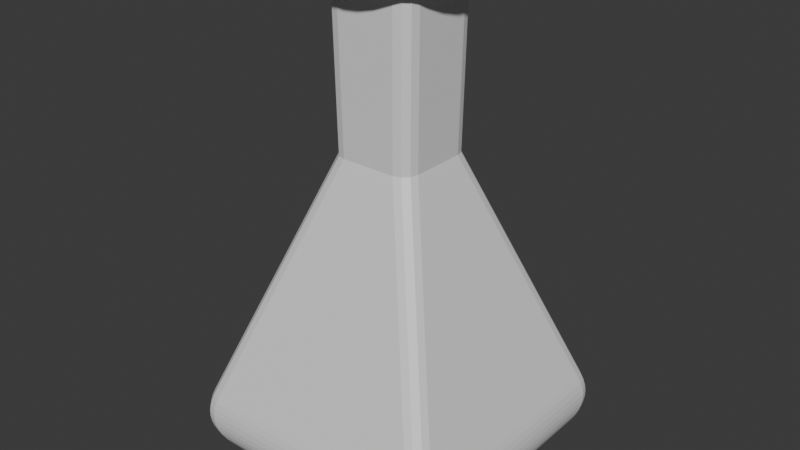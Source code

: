 # Source: SuperFlask.blend  (saved by Blender 5.0.119; exported with 4.5.12 LTS)
import bpy
from mathutils import Matrix  # noqa: F401  (used for matrix-valued properties, if any)

bpy.ops.wm.read_factory_settings(use_empty=True)
scene = bpy.context.scene
scene.name = 'Scene'

# ---- collections
col_collection = bpy.data.collections.new('Collection'); scene.collection.children.link(col_collection)

# ---- materials (node trees are filled in below, after node groups)
mat_material = bpy.data.materials.new('Material')
mat_material.alpha_threshold = 0.0
mat_material.use_backface_culling_lightprobe_volume = False
mat_material.roughness = 0.5
mat_material.line_color = (0.0, 0.0, 0.0, 1.0)
mat_contents = bpy.data.materials.new('Contents')

# ---- material node trees
mat_material.use_nodes = True; mat_material.node_tree.nodes.clear()
_N = mat_material.node_tree.nodes; _L = mat_material.node_tree.links
n0 = _N.new('ShaderNodeOutputMaterial'); n0.name = 'Material Output'; n0.location = (200, 100)
n1 = _N.new('ShaderNodeBsdfPrincipled'); n1.name = 'Principled BSDF'; n1.location = (-200, 100)
_L.new(n1.outputs[0], n0.inputs[0])
n0.is_active_output = True
mat_contents.use_nodes = True; mat_contents.node_tree.nodes.clear()
_N = mat_contents.node_tree.nodes; _L = mat_contents.node_tree.links
n0 = _N.new('ShaderNodeBsdfPrincipled'); n0.name = 'Principled BSDF'; n0.location = (-200, 100)
n1 = _N.new('ShaderNodeOutputMaterial'); n1.name = 'Material Output'; n1.location = (200, 100)
_L.new(n0.outputs[0], n1.inputs[0])
n1.is_active_output = True

# ---- world
world_world = bpy.data.worlds.new('World'); scene.world = world_world
world_world.use_nodes = True; world_world.node_tree.nodes.clear()
_N = world_world.node_tree.nodes; _L = world_world.node_tree.links
n0 = _N.new('ShaderNodeOutputWorld'); n0.name = 'World Output'; n0.location = (200, 100)
n1 = _N.new('ShaderNodeBackground'); n1.name = 'Background'; n1.location = (-200, 100)
n1.inputs[0].default_value = (0.05088, 0.05088, 0.05088, 1.0)
_L.new(n1.outputs[0], n0.inputs[0])
n0.is_active_output = True
world_world.color = (0.05088, 0.05088, 0.05088)
world_world.sun_shadow_jitter_overblur = 0.0

# ---- meshes
me_cube = bpy.data.meshes.new('Cube')
me_cube.from_pydata([(2.136e-08, 0.4659, 2.03), (2.136e-08, 0.4659, 2.089), (0.09089, 0.4569, 2.03), (0.09089, 0.4569, 2.089), (0.1783, 0.4304, 2.03), (0.1783, 0.4304, 2.089), (0.2588, 0.3874, 2.03), (0.2588, 0.3874, 2.089), (0.3294, 0.3294, 2.03), (0.3294, 0.3294, 2.089), (0.3874, 0.2588, 2.03), (0.3874, 0.2588, 2.089), (0.4304, 0.1783, 2.03), (0.4304, 0.1783, 2.089), (0.4569, 0.09089, 2.03), (0.4569, 0.09089, 2.089), (0.4659, 2.531e-09, 2.03), (0.4659, 2.531e-09, 2.089), (0.4569, -0.09089, 2.03), (0.4569, -0.09089, 2.089), (0.4304, -0.1783, 2.03), (0.4304, -0.1783, 2.089), (0.3874, -0.2588, 2.03), (0.3874, -0.2588, 2.089), (0.3294, -0.3294, 2.03), (0.3294, -0.3294, 2.089), (0.2588, -0.3874, 2.03), (0.2588, -0.3874, 2.089), (0.1783, -0.4304, 2.03), (0.1783, -0.4304, 2.089), (0.09089, -0.4569, 2.03), (0.09089, -0.4569, 2.089), (2.136e-08, -0.4659, 2.03), (2.136e-08, -0.4659, 2.089), (-0.09089, -0.4569, 2.03), (-0.09089, -0.4569, 2.089), (-0.1783, -0.4304, 2.03), (-0.1783, -0.4304, 2.089), (-0.2588, -0.3874, 2.03), (-0.2588, -0.3874, 2.089), (-0.3294, -0.3294, 2.03), (-0.3294, -0.3294, 2.089), (-0.3874, -0.2588, 2.03), (-0.3874, -0.2588, 2.089), (-0.4304, -0.1783, 2.03), (-0.4304, -0.1783, 2.089), (-0.4569, -0.09089, 2.03), (-0.4569, -0.09089, 2.089), (-0.4659, 2.531e-09, 2.03), (-0.4659, 2.531e-09, 2.089), (-0.4569, 0.09089, 2.03), (-0.4569, 0.09089, 2.089), (-0.4304, 0.1783, 2.03), (-0.4304, 0.1783, 2.089), (-0.3874, 0.2588, 2.03), (-0.3874, 0.2588, 2.089), (-0.3294, 0.3294, 2.03), (-0.3294, 0.3294, 2.089), (-0.2588, 0.3874, 2.03), (-0.2588, 0.3874, 2.089), (-0.1783, 0.4304, 2.03), (-0.1783, 0.4304, 2.089), (-0.09089, 0.4569, 2.03), (-0.09089, 0.4569, 2.089), (0.3056, 0.1019, 0.9053), (0.1019, 0.3056, 0.9053), (0.258, 0.2225, 1.0), (0.2225, 0.258, 1.0), (0.1019, -0.3056, 0.9053), (0.3056, -0.1019, 0.9053), (0.2225, -0.258, 1.0), (0.258, -0.2225, 1.0), (-0.1019, 0.3056, 0.9053), (-0.3056, 0.1019, 0.9053), (-0.2225, 0.258, 1.0), (-0.258, 0.2225, 1.0), (-0.3056, -0.1019, 0.9053), (-0.1019, -0.3056, 0.9053), (-0.258, -0.2225, 1.0), (-0.2225, -0.258, 1.0), (0.1884, -0.2853, 2.025), (0.2853, -0.1884, 2.025), (0.2368, -0.2723, 2.025), (0.2723, -0.2368, 2.025), (-0.2853, -0.1884, 2.025), (-0.1884, -0.2853, 2.025), (-0.2723, -0.2368, 2.025), (-0.2368, -0.2723, 2.025), (0.2853, 0.1884, 2.025), (0.1884, 0.2853, 2.025), (0.2723, 0.2368, 2.025), (0.2368, 0.2723, 2.025), (-0.1884, 0.2853, 2.025), (-0.2853, 0.1884, 2.025), (-0.2368, 0.2723, 2.025), (-0.2723, 0.2368, 2.025), (0.3874, 0.5122, -1.0), (0.5122, 0.3874, -1.0), (0.4498, 0.4955, -1.0), (0.4955, 0.4498, -1.0), (0.5946, 0.7984, -0.4469), (0.7984, 0.5946, -0.4469), (0.7843, 0.8199, -0.5417), (0.8199, 0.7843, -0.5417), (0.432, 0.5565, -0.998), (0.5565, 0.432, -0.998), (0.4942, 0.5398, -0.998), (0.5398, 0.4942, -0.998), (0.4753, 0.599, -0.9922), (0.599, 0.4753, -0.9922), (0.5372, 0.5824, -0.9922), (0.5824, 0.5372, -0.9922), (0.5171, 0.6393, -0.9825), (0.6393, 0.5171, -0.9825), (0.5782, 0.6229, -0.9825), (0.6229, 0.5782, -0.9825), (0.5569, 0.6771, -0.9691), (0.6771, 0.5569, -0.9691), (0.617, 0.661, -0.9691), (0.661, 0.617, -0.9691), (0.5944, 0.7121, -0.952), (0.7121, 0.5944, -0.952), (0.6532, 0.6963, -0.952), (0.6963, 0.6532, -0.952), (0.629, 0.744, -0.9314), (0.744, 0.629, -0.9314), (0.6865, 0.7286, -0.9314), (0.7286, 0.6865, -0.9314), (0.6604, 0.7724, -0.9074), (0.7724, 0.6604, -0.9074), (0.7164, 0.7574, -0.9074), (0.7574, 0.7164, -0.9074), (0.6882, 0.7972, -0.8804), (0.7972, 0.6882, -0.8804), (0.7427, 0.7826, -0.8804), (0.7826, 0.7427, -0.8804), (0.712, 0.8182, -0.8504), (0.8182, 0.712, -0.8504), (0.7651, 0.8039, -0.8504), (0.8039, 0.7651, -0.8504), (0.7314, 0.8351, -0.8179), (0.8351, 0.7314, -0.8179), (0.7832, 0.8212, -0.8179), (0.8212, 0.7832, -0.8179), (0.7462, 0.8478, -0.783), (0.8478, 0.7462, -0.783), (0.797, 0.8342, -0.783), (0.8342, 0.797, -0.783), (0.7563, 0.8563, -0.746), (0.8563, 0.7563, -0.746), (0.8063, 0.8429, -0.746), (0.8429, 0.8063, -0.746), (0.7615, 0.8603, -0.7072), (0.8603, 0.7615, -0.7072), (0.8109, 0.8471, -0.7072), (0.8471, 0.8109, -0.7072), (0.762, 0.86, -0.6671), (0.86, 0.762, -0.6671), (0.811, 0.8469, -0.6671), (0.8469, 0.811, -0.6671), (0.7577, 0.8553, -0.6259), (0.8553, 0.7577, -0.6259), (0.8065, 0.8423, -0.6259), (0.8423, 0.8065, -0.6259), (0.7488, 0.8463, -0.584), (0.8463, 0.7488, -0.584), (0.7976, 0.8332, -0.584), (0.8332, 0.7976, -0.584), (0.5122, -0.3874, -1.0), (0.3874, -0.5122, -1.0), (0.4955, -0.4498, -1.0), (0.4498, -0.4955, -1.0), (0.7984, -0.5946, -0.4469), (0.5946, -0.7984, -0.4469), (0.8199, -0.7843, -0.5417), (0.7843, -0.8199, -0.5417), (0.5565, -0.432, -0.998), (0.432, -0.5565, -0.998), (0.5398, -0.4942, -0.998), (0.4942, -0.5398, -0.998), (0.599, -0.4753, -0.9922), (0.4753, -0.599, -0.9922), (0.5824, -0.5372, -0.9922), (0.5372, -0.5824, -0.9922), (0.6393, -0.5171, -0.9825), (0.5171, -0.6393, -0.9825), (0.6229, -0.5782, -0.9825), (0.5782, -0.6229, -0.9825), (0.6771, -0.5569, -0.9691), (0.5569, -0.6771, -0.9691), (0.661, -0.617, -0.9691), (0.617, -0.661, -0.9691), (0.7121, -0.5944, -0.952), (0.5944, -0.7121, -0.952), (0.6963, -0.6532, -0.952), (0.6532, -0.6963, -0.952), (0.744, -0.629, -0.9314), (0.629, -0.744, -0.9314), (0.7286, -0.6865, -0.9314), (0.6865, -0.7286, -0.9314), (0.7724, -0.6604, -0.9074), (0.6604, -0.7724, -0.9074), (0.7574, -0.7164, -0.9074), (0.7164, -0.7574, -0.9074), (0.7972, -0.6882, -0.8804), (0.6882, -0.7972, -0.8804), (0.7826, -0.7427, -0.8804), (0.7427, -0.7826, -0.8804), (0.8182, -0.712, -0.8504), (0.712, -0.8182, -0.8504), (0.8039, -0.7651, -0.8504), (0.7651, -0.8039, -0.8504), (0.8351, -0.7314, -0.8179), (0.7314, -0.8351, -0.8179), (0.8212, -0.7832, -0.8179), (0.7832, -0.8212, -0.8179), (0.8478, -0.7462, -0.783), (0.7462, -0.8478, -0.783), (0.8342, -0.797, -0.783), (0.797, -0.8342, -0.783), (0.8563, -0.7563, -0.746), (0.7563, -0.8563, -0.746), (0.8429, -0.8063, -0.746), (0.8063, -0.8429, -0.746), (0.8603, -0.7615, -0.7072), (0.7615, -0.8603, -0.7072), (0.8471, -0.8109, -0.7072), (0.8109, -0.8471, -0.7072), (0.86, -0.762, -0.6671), (0.762, -0.86, -0.6671), (0.8469, -0.811, -0.6671), (0.811, -0.8469, -0.6671), (0.8553, -0.7577, -0.6259), (0.7577, -0.8553, -0.6259), (0.8423, -0.8065, -0.6259), (0.8065, -0.8423, -0.6259), (0.8463, -0.7488, -0.584), (0.7488, -0.8463, -0.584), (0.8332, -0.7976, -0.584), (0.7976, -0.8332, -0.584), (-0.7984, 0.5946, -0.4469), (-0.5946, 0.7984, -0.4469), (-0.8199, 0.7843, -0.5417), (-0.7843, 0.8199, -0.5417), (-0.5122, 0.3874, -1.0), (-0.3874, 0.5122, -1.0), (-0.4955, 0.4498, -1.0), (-0.4498, 0.4955, -1.0), (-0.8463, 0.7488, -0.584), (-0.7488, 0.8463, -0.584), (-0.8332, 0.7976, -0.584), (-0.7976, 0.8332, -0.584), (-0.8553, 0.7577, -0.6259), (-0.7577, 0.8553, -0.6259), (-0.8423, 0.8065, -0.6259), (-0.8065, 0.8423, -0.6259), (-0.86, 0.762, -0.6671), (-0.762, 0.86, -0.6671), (-0.8469, 0.811, -0.6671), (-0.811, 0.8469, -0.6671), (-0.8603, 0.7615, -0.7072), (-0.7615, 0.8603, -0.7072), (-0.8471, 0.8109, -0.7072), (-0.8109, 0.8471, -0.7072), (-0.8563, 0.7563, -0.746), (-0.7563, 0.8563, -0.746), (-0.8429, 0.8063, -0.746), (-0.8063, 0.8429, -0.746), (-0.8478, 0.7462, -0.783), (-0.7462, 0.8478, -0.783), (-0.8342, 0.797, -0.783), (-0.797, 0.8342, -0.783), (-0.8351, 0.7314, -0.8179), (-0.7314, 0.8351, -0.8179), (-0.8212, 0.7832, -0.8179), (-0.7832, 0.8212, -0.8179), (-0.8182, 0.712, -0.8504), (-0.712, 0.8182, -0.8504), (-0.8039, 0.7651, -0.8504), (-0.7651, 0.8039, -0.8504), (-0.7972, 0.6882, -0.8804), (-0.6882, 0.7972, -0.8804), (-0.7826, 0.7427, -0.8804), (-0.7427, 0.7826, -0.8804), (-0.7724, 0.6604, -0.9074), (-0.6604, 0.7724, -0.9074), (-0.7574, 0.7164, -0.9074), (-0.7164, 0.7574, -0.9074), (-0.744, 0.629, -0.9314), (-0.629, 0.744, -0.9314), (-0.7286, 0.6865, -0.9314), (-0.6865, 0.7286, -0.9314), (-0.7121, 0.5944, -0.952), (-0.5944, 0.7121, -0.952), (-0.6963, 0.6532, -0.952), (-0.6532, 0.6963, -0.952), (-0.6771, 0.5569, -0.9691), (-0.5569, 0.6771, -0.9691), (-0.661, 0.617, -0.9691), (-0.617, 0.661, -0.9691), (-0.6393, 0.5171, -0.9825), (-0.5171, 0.6393, -0.9825), (-0.6229, 0.5782, -0.9825), (-0.5782, 0.6229, -0.9825), (-0.599, 0.4753, -0.9922), (-0.4753, 0.599, -0.9922), (-0.5824, 0.5372, -0.9922), (-0.5372, 0.5824, -0.9922), (-0.5565, 0.432, -0.998), (-0.432, 0.5565, -0.998), (-0.5398, 0.4942, -0.998), (-0.4942, 0.5398, -0.998), (-0.3874, -0.5122, -1.0), (-0.5122, -0.3874, -1.0), (-0.4498, -0.4955, -1.0), (-0.4955, -0.4498, -1.0), (-0.5946, -0.7984, -0.4469), (-0.7984, -0.5946, -0.4469), (-0.7843, -0.8199, -0.5417), (-0.8199, -0.7843, -0.5417), (-0.432, -0.5565, -0.998), (-0.5565, -0.432, -0.998), (-0.4942, -0.5398, -0.998), (-0.5398, -0.4942, -0.998), (-0.4753, -0.599, -0.9922), (-0.599, -0.4753, -0.9922), (-0.5372, -0.5824, -0.9922), (-0.5824, -0.5372, -0.9922), (-0.5171, -0.6393, -0.9825), (-0.6393, -0.5171, -0.9825), (-0.5782, -0.6229, -0.9825), (-0.6229, -0.5782, -0.9825), (-0.5569, -0.6771, -0.9691), (-0.6771, -0.5569, -0.9691), (-0.617, -0.661, -0.9691), (-0.661, -0.617, -0.9691), (-0.5944, -0.7121, -0.952), (-0.7121, -0.5944, -0.952), (-0.6532, -0.6963, -0.952), (-0.6963, -0.6532, -0.952), (-0.629, -0.744, -0.9314), (-0.744, -0.629, -0.9314), (-0.6865, -0.7286, -0.9314), (-0.7286, -0.6865, -0.9314), (-0.6604, -0.7724, -0.9074), (-0.7724, -0.6604, -0.9074), (-0.7164, -0.7574, -0.9074), (-0.7574, -0.7164, -0.9074), (-0.6882, -0.7972, -0.8804), (-0.7972, -0.6882, -0.8804), (-0.7427, -0.7826, -0.8804), (-0.7826, -0.7427, -0.8804), (-0.712, -0.8182, -0.8504), (-0.8182, -0.712, -0.8504), (-0.7651, -0.8039, -0.8504), (-0.8039, -0.7651, -0.8504), (-0.7314, -0.8351, -0.8179), (-0.8351, -0.7314, -0.8179), (-0.7832, -0.8212, -0.8179), (-0.8212, -0.7832, -0.8179), (-0.7462, -0.8478, -0.783), (-0.8478, -0.7462, -0.783), (-0.797, -0.8342, -0.783), (-0.8342, -0.797, -0.783), (-0.7563, -0.8563, -0.746), (-0.8563, -0.7563, -0.746), (-0.8063, -0.8429, -0.746), (-0.8429, -0.8063, -0.746), (-0.7615, -0.8603, -0.7072), (-0.8603, -0.7615, -0.7072), (-0.8109, -0.8471, -0.7072), (-0.8471, -0.8109, -0.7072), (-0.762, -0.86, -0.6671), (-0.86, -0.762, -0.6671), (-0.811, -0.8469, -0.6671), (-0.8469, -0.811, -0.6671), (-0.7577, -0.8553, -0.6259), (-0.8553, -0.7577, -0.6259), (-0.8065, -0.8423, -0.6259), (-0.8423, -0.8065, -0.6259), (-0.7488, -0.8463, -0.584), (-0.8463, -0.7488, -0.584), (-0.7976, -0.8332, -0.584), (-0.8332, -0.7976, -0.584), (-0.8329, 0.7357, -0.5417), (-0.271, 0.174, 1.0), (-0.174, 0.271, 1.0), (-0.7357, 0.8329, -0.5417), (0.271, 0.174, 1.0), (0.8329, 0.7357, -0.5417), (0.7357, 0.8329, -0.5417), (0.174, 0.271, 1.0), (0.174, -0.271, 1.0), (0.7357, -0.8329, -0.5417), (0.8329, -0.7357, -0.5417), (0.271, -0.174, 1.0), (-0.271, -0.174, 1.0), (-0.8329, -0.7357, -0.5417), (-0.7357, -0.8329, -0.5417), (-0.174, -0.271, 1.0)], [], [(0, 1, 3, 2), (2, 3, 5, 4), (4, 5, 7, 6), (6, 7, 9, 8), (8, 9, 11, 10), (10, 11, 13, 12), (12, 13, 15, 14), (14, 15, 17, 16), (16, 17, 19, 18), (18, 19, 21, 20), (20, 21, 23, 22), (22, 23, 25, 24), (24, 25, 27, 26), (26, 27, 29, 28), (28, 29, 31, 30), (30, 31, 33, 32), (32, 33, 35, 34), (34, 35, 37, 36), (36, 37, 39, 38), (38, 39, 41, 40), (40, 41, 43, 42), (42, 43, 45, 44), (44, 45, 47, 46), (46, 47, 49, 48), (48, 49, 51, 50), (50, 51, 53, 52), (52, 53, 55, 54), (54, 55, 57, 56), (56, 57, 59, 58), (58, 59, 61, 60), (3, 1, 63, 61, 59, 57, 55, 53, 51, 49, 47, 45, 43, 41, 39, 37, 35, 33, 31, 29, 27, 25, 23, 21, 19, 17, 15, 13, 11, 9, 7, 5), (60, 61, 63, 62), (62, 63, 1, 0), (0, 2, 4, 6, 8, 10, 12, 14, 16, 18, 20, 22, 24, 26, 28, 30, 32, 34, 36, 38, 40, 42, 44, 46, 48, 50, 52, 54, 56, 58, 60, 62), (395, 81, 83, 71), (71, 83, 82, 70), (70, 82, 80, 392), (84, 396, 78, 86), (86, 78, 79, 87), (87, 79, 399, 85), (92, 386, 74, 94), (94, 74, 75, 95), (95, 75, 385, 93), (391, 89, 91, 67), (67, 91, 90, 66), (66, 90, 88, 388), (309, 245, 247, 311), (311, 247, 246, 310), (310, 246, 244, 308), (312, 320, 322, 314), (314, 322, 323, 315), (315, 323, 321, 313), (305, 309, 311, 307), (307, 311, 310, 306), (306, 310, 308, 304), (320, 324, 326, 322), (322, 326, 327, 323), (323, 327, 325, 321), (301, 305, 307, 303), (303, 307, 306, 302), (302, 306, 304, 300), (324, 328, 330, 326), (326, 330, 331, 327), (327, 331, 329, 325), (297, 301, 303, 299), (299, 303, 302, 298), (298, 302, 300, 296), (328, 332, 334, 330), (330, 334, 335, 331), (331, 335, 333, 329), (293, 297, 299, 295), (295, 299, 298, 294), (294, 298, 296, 292), (332, 336, 338, 334), (334, 338, 339, 335), (335, 339, 337, 333), (289, 293, 295, 291), (291, 295, 294, 290), (290, 294, 292, 288), (336, 340, 342, 338), (338, 342, 343, 339), (339, 343, 341, 337), (285, 289, 291, 287), (287, 291, 290, 286), (286, 290, 288, 284), (340, 344, 346, 342), (342, 346, 347, 343), (343, 347, 345, 341), (281, 285, 287, 283), (283, 287, 286, 282), (282, 286, 284, 280), (344, 348, 350, 346), (346, 350, 351, 347), (347, 351, 349, 345), (277, 281, 283, 279), (279, 283, 282, 278), (278, 282, 280, 276), (348, 352, 354, 350), (350, 354, 355, 351), (351, 355, 353, 349), (273, 277, 279, 275), (275, 279, 278, 274), (274, 278, 276, 272), (352, 356, 358, 354), (354, 358, 359, 355), (355, 359, 357, 353), (269, 273, 275, 271), (271, 275, 274, 270), (270, 274, 272, 268), (356, 360, 362, 358), (358, 362, 363, 359), (359, 363, 361, 357), (265, 269, 271, 267), (267, 271, 270, 266), (266, 270, 268, 264), (360, 364, 366, 362), (362, 366, 367, 363), (363, 367, 365, 361), (261, 265, 267, 263), (263, 267, 266, 262), (262, 266, 264, 260), (364, 368, 370, 366), (366, 370, 371, 367), (367, 371, 369, 365), (257, 261, 263, 259), (259, 263, 262, 258), (258, 262, 260, 256), (368, 372, 374, 370), (370, 374, 375, 371), (371, 375, 373, 369), (253, 257, 259, 255), (255, 259, 258, 254), (254, 258, 256, 252), (372, 376, 378, 374), (374, 378, 379, 375), (375, 379, 377, 373), (249, 253, 255, 251), (251, 255, 254, 250), (250, 254, 252, 248), (376, 380, 382, 378), (378, 382, 383, 379), (379, 383, 381, 377), (387, 249, 251, 243), (243, 251, 250, 242), (242, 250, 248, 384), (380, 398, 318, 382), (382, 318, 319, 383), (383, 319, 397, 381), (105, 97, 99, 107), (107, 99, 98, 106), (106, 98, 96, 104), (109, 105, 107, 111), (111, 107, 106, 110), (110, 106, 104, 108), (113, 109, 111, 115), (115, 111, 110, 114), (114, 110, 108, 112), (117, 113, 115, 119), (119, 115, 114, 118), (118, 114, 112, 116), (121, 117, 119, 123), (123, 119, 118, 122), (122, 118, 116, 120), (125, 121, 123, 127), (127, 123, 122, 126), (126, 122, 120, 124), (129, 125, 127, 131), (131, 127, 126, 130), (130, 126, 124, 128), (133, 129, 131, 135), (135, 131, 130, 134), (134, 130, 128, 132), (137, 133, 135, 139), (139, 135, 134, 138), (138, 134, 132, 136), (141, 137, 139, 143), (143, 139, 138, 142), (142, 138, 136, 140), (145, 141, 143, 147), (147, 143, 142, 146), (146, 142, 140, 144), (149, 145, 147, 151), (151, 147, 146, 150), (150, 146, 144, 148), (153, 149, 151, 155), (155, 151, 150, 154), (154, 150, 148, 152), (157, 153, 155, 159), (159, 155, 154, 158), (158, 154, 152, 156), (161, 157, 159, 163), (163, 159, 158, 162), (162, 158, 156, 160), (165, 161, 163, 167), (167, 163, 162, 166), (166, 162, 160, 164), (389, 165, 167, 103), (103, 167, 166, 102), (102, 166, 164, 390), (168, 176, 178, 170), (170, 178, 179, 171), (171, 179, 177, 169), (176, 180, 182, 178), (178, 182, 183, 179), (179, 183, 181, 177), (180, 184, 186, 182), (182, 186, 187, 183), (183, 187, 185, 181), (184, 188, 190, 186), (186, 190, 191, 187), (187, 191, 189, 185), (188, 192, 194, 190), (190, 194, 195, 191), (191, 195, 193, 189), (192, 196, 198, 194), (194, 198, 199, 195), (195, 199, 197, 193), (196, 200, 202, 198), (198, 202, 203, 199), (199, 203, 201, 197), (200, 204, 206, 202), (202, 206, 207, 203), (203, 207, 205, 201), (204, 208, 210, 206), (206, 210, 211, 207), (207, 211, 209, 205), (208, 212, 214, 210), (210, 214, 215, 211), (211, 215, 213, 209), (212, 216, 218, 214), (214, 218, 219, 215), (215, 219, 217, 213), (216, 220, 222, 218), (218, 222, 223, 219), (219, 223, 221, 217), (220, 224, 226, 222), (222, 226, 227, 223), (223, 227, 225, 221), (224, 228, 230, 226), (226, 230, 231, 227), (227, 231, 229, 225), (228, 232, 234, 230), (230, 234, 235, 231), (231, 235, 233, 229), (232, 236, 238, 234), (234, 238, 239, 235), (235, 239, 237, 233), (236, 394, 174, 238), (238, 174, 175, 239), (239, 175, 393, 237), (384, 385, 75, 242), (242, 75, 74, 243), (243, 74, 386, 387), (388, 389, 103, 66), (66, 103, 102, 67), (67, 102, 390, 391), (392, 393, 175, 70), (70, 175, 174, 71), (71, 174, 394, 395), (396, 397, 319, 78), (78, 319, 318, 79), (79, 318, 398, 399), (101, 64, 69, 172), (391, 386, 92, 89), (395, 388, 88, 81), (241, 72, 65, 100), (173, 68, 77, 316), (399, 392, 80, 85), (317, 76, 73, 240), (385, 396, 84, 93), (88, 90, 91, 89, 92, 94, 95, 93, 84, 86, 87, 85, 80, 82, 83, 81), (168, 97, 105, 176), (96, 245, 309, 104), (244, 246, 247, 245, 96, 98, 99, 97, 168, 170, 171, 169, 312, 314, 315, 313), (236, 165, 389, 394), (164, 249, 387, 390), (104, 309, 305, 108), (176, 105, 109, 180), (108, 305, 301, 112), (180, 109, 113, 184), (112, 301, 297, 116), (184, 113, 117, 188), (116, 297, 293, 120), (188, 117, 121, 192), (120, 293, 289, 124), (192, 121, 125, 196), (124, 289, 285, 128), (196, 125, 129, 200), (128, 285, 281, 132), (200, 129, 133, 204), (132, 281, 277, 136), (204, 133, 137, 208), (136, 277, 273, 140), (208, 137, 141, 212), (140, 273, 269, 144), (212, 141, 145, 216), (144, 269, 265, 148), (216, 145, 149, 220), (148, 265, 261, 152), (220, 149, 153, 224), (152, 261, 257, 156), (224, 153, 157, 228), (156, 257, 253, 160), (228, 157, 161, 232), (160, 253, 249, 164), (232, 161, 165, 236), (312, 169, 177, 320), (380, 237, 393, 398), (320, 177, 181, 324), (324, 181, 185, 328), (328, 185, 189, 332), (332, 189, 193, 336), (336, 193, 197, 340), (340, 197, 201, 344), (344, 201, 205, 348), (348, 205, 209, 352), (352, 209, 213, 356), (356, 213, 217, 360), (360, 217, 221, 364), (364, 221, 225, 368), (368, 225, 229, 372), (372, 229, 233, 376), (376, 233, 237, 380), (248, 381, 397, 384), (244, 313, 321, 308), (252, 377, 381, 248), (256, 373, 377, 252), (260, 369, 373, 256), (264, 365, 369, 260), (268, 361, 365, 264), (272, 357, 361, 268), (276, 353, 357, 272), (280, 349, 353, 276), (284, 345, 349, 280), (288, 341, 345, 284), (292, 337, 341, 288), (296, 333, 337, 292), (300, 329, 333, 296), (304, 325, 329, 300), (308, 321, 325, 304), (240, 73, 385, 384), (72, 241, 387, 386), (64, 101, 389, 388), (100, 65, 391, 390), (68, 173, 393, 392), (172, 69, 395, 394), (76, 317, 397, 396), (316, 77, 399, 398), (101, 172, 394, 389), (69, 64, 388, 395), (65, 72, 386, 391), (241, 100, 390, 387), (173, 316, 398, 393), (77, 68, 392, 399), (317, 240, 384, 397), (73, 76, 396, 385)])
me_cube.polygons.foreach_set('material_index', [0, 0, 0, 0, 0, 0, 0, 0, 0, 0, 0, 0, 0, 0, 0, 0, 0, 0, 0, 0, 0, 0, 0, 0, 0, 0, 0, 0, 0, 0, 0, 0, 0, 0, 0, 0, 0, 0, 0, 0, 0, 0, 0, 0, 0, 0, 0, 0, 0, 0, 0, 0, 0, 0, 0, 0, 0, 0, 0, 0, 0, 0, 0, 0, 0, 0, 0, 0, 0, 0, 0, 0, 0, 0, 0, 0, 0, 0, 0, 0, 0, 0, 0, 0, 0, 0, 0, 0, 0, 0, 0, 0, 0, 0, 0, 0, 0, 0, 0, 0, 0, 0, 0, 0, 0, 0, 0, 0, 0, 0, 0, 0, 0, 0, 0, 0, 0, 0, 0, 0, 0, 0, 0, 0, 0, 0, 0, 0, 0, 0, 0, 0, 0, 0, 0, 0, 0, 0, 0, 0, 0, 0, 0, 0, 0, 0, 0, 0, 0, 0, 0, 0, 0, 0, 0, 0, 0, 0, 0, 0, 0, 0, 0, 0, 0, 0, 0, 0, 0, 0, 0, 0, 0, 0, 0, 0, 0, 0, 0, 0, 0, 0, 0, 0, 0, 0, 0, 0, 0, 0, 0, 0, 0, 0, 0, 0, 0, 0, 0, 0, 0, 0, 0, 0, 0, 0, 0, 0, 0, 0, 0, 0, 0, 0, 0, 0, 0, 0, 0, 0, 0, 0, 0, 0, 0, 0, 0, 0, 0, 0, 0, 0, 0, 0, 0, 0, 0, 0, 0, 0, 0, 0, 0, 0, 0, 0, 0, 0, 0, 0, 0, 0, 0, 0, 0, 0, 0, 0, 0, 0, 0, 0, 1, 0, 0, 1, 1, 0, 1, 0, 0, 0, 0, 0, 0, 0, 0, 0, 0, 0, 0, 0, 0, 0, 0, 0, 0, 0, 0, 0, 0, 0, 0, 0, 0, 0, 0, 0, 0, 0, 0, 0, 0, 0, 0, 0, 0, 0, 0, 0, 0, 0, 0, 0, 0, 0, 0, 0, 0, 0, 0, 0, 0, 0, 0, 0, 0, 0, 0, 0, 0, 0, 0, 0, 0, 0, 0, 0, 0, 0, 0, 0, 0, 0, 0, 0, 0, 0, 0, 0, 0, 0, 0, 0, 0, 0])
_uv = me_cube.uv_layers.new(name='UVMap')
_uv.uv.foreach_set('vector', [0.2857, 0.5556, 0.2757, 0.5556, 0.2756, 0.5402, 0.2856, 0.5402, 0.2856, 0.5402, 0.2756, 0.5402, 0.2754, 0.5255, 0.2854, 0.5255, 0.2854, 0.5255, 0.2754, 0.5255, 0.275, 0.512, 0.285, 0.512, 0.285, 0.512, 0.275, 0.512, 0.2745, 0.5002, 0.2845, 0.5002, 0.7315, 0.7083, 0.7216, 0.7083, 0.7221, 0.6963, 0.732, 0.6963, 0.732, 0.6963, 0.7221, 0.6963, 0.7224, 0.6827, 0.7324, 0.6827, 0.7324, 0.6827, 0.7224, 0.6827, 0.7227, 0.6679, 0.7326, 0.6679, 0.7326, 0.6679, 0.7227, 0.6679, 0.7227, 0.6525, 0.7327, 0.6525, 0.7327, 0.6525, 0.7227, 0.6525, 0.7227, 0.6372, 0.7326, 0.6372, 0.7326, 0.6372, 0.7227, 0.6372, 0.7224, 0.6224, 0.7324, 0.6224, 0.7324, 0.6224, 0.7224, 0.6224, 0.7221, 0.6087, 0.732, 0.6087, 0.732, 0.6087, 0.7221, 0.6087, 0.7216, 0.5968, 0.7315, 0.5968, 0.2757, 0.6117, 0.2857, 0.6116, 0.2852, 0.6235, 0.2752, 0.6235, 0.2752, 0.6235, 0.2852, 0.6235, 0.2848, 0.637, 0.2748, 0.637, 0.2748, 0.637, 0.2848, 0.637, 0.2845, 0.6517, 0.2746, 0.6517, 0.2746, 0.6517, 0.2845, 0.6517, 0.2845, 0.6671, 0.2745, 0.6671, 0.2745, 0.6671, 0.2845, 0.6671, 0.2845, 0.6825, 0.2746, 0.6825, 0.2746, 0.6825, 0.2845, 0.6825, 0.2848, 0.6973, 0.2748, 0.6973, 0.2748, 0.6973, 0.2848, 0.6973, 0.2852, 0.7111, 0.2752, 0.7111, 0.2752, 0.7111, 0.2852, 0.7111, 0.2857, 0.7231, 0.2757, 0.7231, 0.7427, 0.7083, 0.7327, 0.7083, 0.7332, 0.6963, 0.7432, 0.6963, 0.7432, 0.6963, 0.7332, 0.6963, 0.7336, 0.6827, 0.7436, 0.6827, 0.7436, 0.6827, 0.7336, 0.6827, 0.7338, 0.6679, 0.7438, 0.6679, 0.7438, 0.6679, 0.7338, 0.6679, 0.7339, 0.6525, 0.7439, 0.6525, 0.7439, 0.6525, 0.7339, 0.6525, 0.7338, 0.6372, 0.7438, 0.6372, 0.7438, 0.6372, 0.7338, 0.6372, 0.7336, 0.6224, 0.7436, 0.6224, 0.7436, 0.6224, 0.7336, 0.6224, 0.7332, 0.6087, 0.7432, 0.6087, 0.7432, 0.6087, 0.7332, 0.6087, 0.7327, 0.5968, 0.7427, 0.5968, 0.2845, 0.6116, 0.2745, 0.6116, 0.275, 0.5996, 0.285, 0.5996, 0.285, 0.5996, 0.275, 0.5996, 0.2754, 0.5858, 0.2854, 0.5858, 0.5677, 0.6016, 0.5646, 0.5864, 0.5646, 0.571, 0.5677, 0.5558, 0.5736, 0.5415, 0.5822, 0.5287, 0.5931, 0.5178, 0.6059, 0.5092, 0.6202, 0.5033, 0.6354, 0.5002, 0.6508, 0.5002, 0.666, 0.5033, 0.6803, 0.5092, 0.6931, 0.5178, 0.7041, 0.5287, 0.7126, 0.5415, 0.7186, 0.5558, 0.7216, 0.571, 0.7216, 0.5864, 0.7186, 0.6016, 0.7126, 0.6159, 0.7041, 0.6287, 0.6931, 0.6396, 0.6803, 0.6482, 0.666, 0.6541, 0.6508, 0.6572, 0.6354, 0.6572, 0.6202, 0.6541, 0.6059, 0.6482, 0.5931, 0.6396, 0.5822, 0.6287, 0.5736, 0.6159, 0.2854, 0.5858, 0.2754, 0.5858, 0.2756, 0.571, 0.2856, 0.571, 0.2856, 0.571, 0.2756, 0.571, 0.2757, 0.5556, 0.2857, 0.5556, 0.5646, 0.7433, 0.5646, 0.7279, 0.5677, 0.7127, 0.5736, 0.6985, 0.5822, 0.6856, 0.5931, 0.6747, 0.6059, 0.6661, 0.6202, 0.6602, 0.6354, 0.6572, 0.6508, 0.6572, 0.666, 0.6602, 0.6803, 0.6661, 0.6931, 0.6747, 0.7041, 0.6856, 0.7126, 0.6985, 0.7186, 0.7127, 0.7216, 0.7279, 0.7216, 0.7433, 0.7186, 0.7585, 0.7126, 0.7728, 0.7041, 0.7856, 0.6931, 0.7966, 0.6803, 0.8052, 0.666, 0.8111, 0.6508, 0.8141, 0.6354, 0.8141, 0.6202, 0.8111, 0.6059, 0.8052, 0.5931, 0.7966, 0.5822, 0.7856, 0.5736, 0.7728, 0.5677, 0.7585, 0.1728, 0.1735, 0.1752, 0.0004164, 0.1834, 0.0003049, 0.181, 0.1734, 0.181, 0.1734, 0.1834, 0.0003049, 0.1894, 0.0, 0.187, 0.1731, 0.3874, 0.1734, 0.3849, 0.0003125, 0.393, 0.0004269, 0.3956, 0.1735, 0.1054, 0.5003, 0.1078, 0.6733, 0.09959, 0.6732, 0.09717, 0.5002, 0.4711, 1.789e-09, 0.4688, 0.173, 0.4627, 0.1734, 0.465, 0.0003125, 0.465, 0.0003125, 0.4627, 0.1734, 0.4545, 0.1735, 0.4568, 0.0004269, 0.678, 0.0004269, 0.6802, 0.1735, 0.672, 0.1734, 0.6697, 0.0003126, 0.6697, 0.0003126, 0.672, 0.1734, 0.6659, 0.173, 0.6637, 2.998e-08, 0.1773, 0.5002, 0.1749, 0.6732, 0.1667, 0.6733, 0.1691, 0.5003, 0.7391, 0.1735, 0.7417, 0.0004269, 0.7499, 0.0003126, 0.7473, 0.1734, 0.09969, 0.1731, 0.09727, 0.0, 0.1033, 0.0003049, 0.1057, 0.1734, 0.1057, 0.1734, 0.1033, 0.0003049, 0.1115, 0.0004164, 0.1139, 0.1735, 0.5198, 0.5661, 0.5124, 0.5737, 0.5095, 0.5631, 0.517, 0.5556, 0.517, 0.5556, 0.5095, 0.5631, 0.5018, 0.5554, 0.5093, 0.5479, 0.5093, 0.5479, 0.5018, 0.5554, 0.4912, 0.5525, 0.4988, 0.545, 0.339, 0.5737, 0.3315, 0.5661, 0.3343, 0.5556, 0.3418, 0.5631, 0.3418, 0.5631, 0.3343, 0.5556, 0.342, 0.5479, 0.3496, 0.5554, 0.3496, 0.5554, 0.342, 0.5479, 0.3526, 0.545, 0.3601, 0.5525, 0.527, 0.5588, 0.5198, 0.5661, 0.517, 0.5556, 0.5242, 0.5483, 0.5242, 0.5483, 0.517, 0.5556, 0.5093, 0.5479, 0.5166, 0.5406, 0.5166, 0.5406, 0.5093, 0.5479, 0.4988, 0.545, 0.5061, 0.5378, 0.3315, 0.5661, 0.3243, 0.5588, 0.3271, 0.5483, 0.3343, 0.5556, 0.3343, 0.5556, 0.3271, 0.5483, 0.3348, 0.5406, 0.342, 0.5479, 0.342, 0.5479, 0.3348, 0.5406, 0.3452, 0.5378, 0.3526, 0.545, 0.5339, 0.5517, 0.527, 0.5588, 0.5242, 0.5483, 0.5311, 0.5414, 0.5311, 0.5414, 0.5242, 0.5483, 0.5166, 0.5406, 0.5235, 0.5338, 0.5235, 0.5338, 0.5166, 0.5406, 0.5061, 0.5378, 0.5132, 0.531, 0.3243, 0.5588, 0.3175, 0.5517, 0.3203, 0.5414, 0.3271, 0.5483, 0.3271, 0.5483, 0.3203, 0.5414, 0.3278, 0.5338, 0.3348, 0.5406, 0.3348, 0.5406, 0.3278, 0.5338, 0.3382, 0.531, 0.3452, 0.5378, 0.5403, 0.545, 0.5339, 0.5517, 0.5311, 0.5414, 0.5375, 0.5348, 0.5375, 0.5348, 0.5311, 0.5414, 0.5235, 0.5338, 0.5301, 0.5273, 0.5301, 0.5273, 0.5235, 0.5338, 0.5132, 0.531, 0.5199, 0.5246, 0.3175, 0.5517, 0.3111, 0.545, 0.3138, 0.5348, 0.3203, 0.5414, 0.3203, 0.5414, 0.3138, 0.5348, 0.3213, 0.5273, 0.3278, 0.5338, 0.3278, 0.5338, 0.3213, 0.5273, 0.3314, 0.5246, 0.3382, 0.531, 0.5462, 0.5386, 0.5403, 0.545, 0.5375, 0.5348, 0.5435, 0.5287, 0.5435, 0.5287, 0.5375, 0.5348, 0.5301, 0.5273, 0.5362, 0.5214, 0.5362, 0.5214, 0.5301, 0.5273, 0.5199, 0.5246, 0.5263, 0.5187, 0.3111, 0.545, 0.3052, 0.5386, 0.3078, 0.5287, 0.3138, 0.5348, 0.3138, 0.5348, 0.3078, 0.5287, 0.3151, 0.5214, 0.3213, 0.5273, 0.3213, 0.5273, 0.3151, 0.5214, 0.3251, 0.5187, 0.3314, 0.5246, 0.5516, 0.5328, 0.5462, 0.5386, 0.5435, 0.5287, 0.549, 0.523, 0.549, 0.523, 0.5435, 0.5287, 0.5362, 0.5214, 0.5418, 0.5159, 0.5418, 0.5159, 0.5362, 0.5214, 0.5263, 0.5187, 0.5321, 0.5133, 0.3052, 0.5386, 0.2998, 0.5328, 0.3024, 0.523, 0.3078, 0.5287, 0.3078, 0.5287, 0.3024, 0.523, 0.3095, 0.5159, 0.3151, 0.5214, 0.3151, 0.5214, 0.3095, 0.5159, 0.3192, 0.5133, 0.3251, 0.5187, 0.5564, 0.5274, 0.5516, 0.5328, 0.549, 0.523, 0.5539, 0.518, 0.5539, 0.518, 0.549, 0.523, 0.5418, 0.5159, 0.5469, 0.511, 0.5469, 0.511, 0.5418, 0.5159, 0.5321, 0.5133, 0.5374, 0.5085, 0.2998, 0.5328, 0.295, 0.5274, 0.2975, 0.518, 0.3024, 0.523, 0.3024, 0.523, 0.2975, 0.518, 0.3044, 0.511, 0.3095, 0.5159, 0.3095, 0.5159, 0.3044, 0.511, 0.3139, 0.5085, 0.3192, 0.5133, 0.5606, 0.5227, 0.5564, 0.5274, 0.5539, 0.518, 0.5581, 0.5135, 0.5581, 0.5135, 0.5539, 0.518, 0.5469, 0.511, 0.5514, 0.5068, 0.5514, 0.5068, 0.5469, 0.511, 0.5374, 0.5085, 0.5421, 0.5043, 0.295, 0.5274, 0.2908, 0.5227, 0.2932, 0.5135, 0.2975, 0.518, 0.2975, 0.518, 0.2932, 0.5135, 0.3, 0.5068, 0.3044, 0.511, 0.3044, 0.511, 0.3, 0.5068, 0.3092, 0.5043, 0.3139, 0.5085, 0.5902, 0.491, 0.5942, 0.4959, 0.5849, 0.4958, 0.5812, 0.4909, 0.5617, 0.5097, 0.5581, 0.5135, 0.5514, 0.5068, 0.5551, 0.5032, 0.2667, 0.9906, 0.2629, 0.9955, 0.2537, 0.9956, 0.2577, 0.9908, 0.5405, 0.4959, 0.5445, 0.491, 0.5535, 0.4909, 0.5498, 0.4958, 0.2932, 0.5135, 0.2896, 0.5097, 0.2962, 0.5032, 0.3, 0.5068, 0.01156, 0.9955, 0.007772, 0.9906, 0.01676, 0.9908, 0.02078, 0.9956, 0.587, 0.4857, 0.5902, 0.491, 0.5812, 0.4909, 0.5782, 0.4855, 0.5646, 0.5067, 0.5617, 0.5097, 0.5551, 0.5032, 0.5582, 0.5002, 0.2698, 0.9853, 0.2667, 0.9906, 0.2577, 0.9908, 0.261, 0.9854, 0.5445, 0.491, 0.5477, 0.4857, 0.5566, 0.4855, 0.5535, 0.4909, 0.2896, 0.5097, 0.2867, 0.5067, 0.2931, 0.5002, 0.2962, 0.5032, 0.007772, 0.9906, 0.004699, 0.9853, 0.01347, 0.9854, 0.01676, 0.9908, 0.5845, 0.4799, 0.587, 0.4857, 0.5782, 0.4855, 0.5759, 0.4797, 0.5759, 0.4797, 0.5782, 0.4855, 0.5717, 0.4852, 0.5695, 0.4794, 0.2721, 0.9795, 0.2698, 0.9853, 0.261, 0.9854, 0.2635, 0.9796, 0.5477, 0.4857, 0.5502, 0.4799, 0.5588, 0.4797, 0.5566, 0.4855, 0.5566, 0.4855, 0.5588, 0.4797, 0.5652, 0.4794, 0.5631, 0.4852, 0.004699, 0.9853, 0.002367, 0.9795, 0.01096, 0.9796, 0.01347, 0.9854, 0.5828, 0.4737, 0.5845, 0.4799, 0.5759, 0.4797, 0.5743, 0.4736, 0.5743, 0.4736, 0.5759, 0.4797, 0.5695, 0.4794, 0.5681, 0.4732, 0.2737, 0.9733, 0.2721, 0.9795, 0.2635, 0.9796, 0.2652, 0.9734, 0.5502, 0.4799, 0.5519, 0.4737, 0.5604, 0.4736, 0.5588, 0.4797, 0.5588, 0.4797, 0.5604, 0.4736, 0.5667, 0.4732, 0.5652, 0.4794, 0.002367, 0.9795, 0.0008009, 0.9733, 0.00926, 0.9734, 0.01096, 0.9796, 0.582, 0.4672, 0.5828, 0.4737, 0.5743, 0.4736, 0.5736, 0.4671, 0.5736, 0.4671, 0.5743, 0.4736, 0.5681, 0.4732, 0.5674, 0.4667, 0.2745, 0.9668, 0.2737, 0.9733, 0.2652, 0.9734, 0.2661, 0.9669, 0.5519, 0.4737, 0.5528, 0.4672, 0.5612, 0.4671, 0.5604, 0.4736, 0.5604, 0.4736, 0.5612, 0.4671, 0.5674, 0.4667, 0.5667, 0.4732, 0.0008009, 0.9733, 1.104e-05, 0.9668, 0.008372, 0.9669, 0.00926, 0.9734, 0.5819, 0.4604, 0.582, 0.4672, 0.5736, 0.4671, 0.5736, 0.4603, 0.5736, 0.4603, 0.5736, 0.4671, 0.5674, 0.4667, 0.5674, 0.46, 0.2745, 0.96, 0.2745, 0.9668, 0.2661, 0.9669, 0.2662, 0.9601, 0.5528, 0.4672, 0.5528, 0.4604, 0.5612, 0.4603, 0.5612, 0.4671, 0.5612, 0.4671, 0.5612, 0.4603, 0.5673, 0.46, 0.5674, 0.4667, 1.104e-05, 0.9668, 0.0, 0.96, 0.008297, 0.9601, 0.008372, 0.9669, 0.5826, 0.4534, 0.5819, 0.4604, 0.5736, 0.4603, 0.5743, 0.4533, 0.5743, 0.4533, 0.5736, 0.4603, 0.5674, 0.46, 0.5682, 0.453, 0.2737, 0.953, 0.2745, 0.96, 0.2662, 0.9601, 0.2655, 0.9531, 0.5528, 0.4604, 0.5521, 0.4534, 0.5604, 0.4533, 0.5612, 0.4603, 0.5612, 0.4603, 0.5604, 0.4533, 0.5665, 0.453, 0.5673, 0.46, 0.0, 0.96, 0.0007604, 0.953, 0.009022, 0.9531, 0.008297, 0.9601, 0.5841, 0.4462, 0.5826, 0.4534, 0.5743, 0.4533, 0.5758, 0.4461, 0.5758, 0.4461, 0.5743, 0.4533, 0.5682, 0.453, 0.5697, 0.4458, 0.2722, 0.9459, 0.2737, 0.953, 0.2655, 0.9531, 0.264, 0.946, 0.5521, 0.4534, 0.5506, 0.4462, 0.5589, 0.4461, 0.5604, 0.4533, 0.5604, 0.4533, 0.5589, 0.4461, 0.565, 0.4458, 0.5665, 0.453, 0.0007604, 0.953, 0.002275, 0.9459, 0.01052, 0.946, 0.009022, 0.9531, 0.5863, 0.439, 0.5841, 0.4462, 0.5758, 0.4461, 0.578, 0.4388, 0.578, 0.4388, 0.5758, 0.4461, 0.5697, 0.4458, 0.5719, 0.4385, 0.27, 0.9386, 0.2722, 0.9459, 0.264, 0.946, 0.2617, 0.9387, 0.5506, 0.4462, 0.5484, 0.439, 0.5567, 0.4388, 0.5589, 0.4461, 0.5589, 0.4461, 0.5567, 0.4388, 0.5628, 0.4385, 0.565, 0.4458, 0.002275, 0.9459, 0.004519, 0.9386, 0.01275, 0.9387, 0.01052, 0.946, 0.4988, 0.7334, 0.4912, 0.7259, 0.5018, 0.723, 0.5093, 0.7306, 0.5093, 0.7306, 0.5018, 0.723, 0.5095, 0.7153, 0.517, 0.7228, 0.517, 0.7228, 0.5095, 0.7153, 0.5124, 0.7048, 0.5198, 0.7123, 0.5061, 0.7406, 0.4988, 0.7334, 0.5093, 0.7306, 0.5166, 0.7378, 0.5166, 0.7378, 0.5093, 0.7306, 0.517, 0.7228, 0.5242, 0.7301, 0.5242, 0.7301, 0.517, 0.7228, 0.5198, 0.7123, 0.527, 0.7196, 0.5132, 0.7474, 0.5061, 0.7406, 0.5166, 0.7378, 0.5235, 0.7446, 0.5235, 0.7446, 0.5166, 0.7378, 0.5242, 0.7301, 0.5311, 0.7371, 0.5311, 0.7371, 0.5242, 0.7301, 0.527, 0.7196, 0.5339, 0.7267, 0.5199, 0.7538, 0.5132, 0.7474, 0.5235, 0.7446, 0.5301, 0.7511, 0.5301, 0.7511, 0.5235, 0.7446, 0.5311, 0.7371, 0.5375, 0.7436, 0.5375, 0.7436, 0.5311, 0.7371, 0.5339, 0.7267, 0.5403, 0.7335, 0.5263, 0.7597, 0.5199, 0.7538, 0.5301, 0.7511, 0.5362, 0.757, 0.5362, 0.757, 0.5301, 0.7511, 0.5375, 0.7436, 0.5435, 0.7497, 0.5435, 0.7497, 0.5375, 0.7436, 0.5403, 0.7335, 0.5462, 0.7398, 0.5321, 0.7651, 0.5263, 0.7597, 0.5362, 0.757, 0.5418, 0.7625, 0.5418, 0.7625, 0.5362, 0.757, 0.5435, 0.7497, 0.549, 0.7554, 0.549, 0.7554, 0.5435, 0.7497, 0.5462, 0.7398, 0.5516, 0.7457, 0.5374, 0.7699, 0.5321, 0.7651, 0.5418, 0.7625, 0.5469, 0.7674, 0.5469, 0.7674, 0.5418, 0.7625, 0.549, 0.7554, 0.5539, 0.7604, 0.5539, 0.7604, 0.549, 0.7554, 0.5516, 0.7457, 0.5564, 0.751, 0.5421, 0.7741, 0.5374, 0.7699, 0.5469, 0.7674, 0.5514, 0.7716, 0.5514, 0.7716, 0.5469, 0.7674, 0.5539, 0.7604, 0.5581, 0.7649, 0.5581, 0.7649, 0.5539, 0.7604, 0.5564, 0.751, 0.5606, 0.7557, 0.02287, 0.4909, 0.02689, 0.4958, 0.01767, 0.4957, 0.01388, 0.4908, 0.5551, 0.7753, 0.5514, 0.7716, 0.5581, 0.7649, 0.5617, 0.7687, 0.8401, 0.4909, 0.8363, 0.4958, 0.8271, 0.4959, 0.8312, 0.491, 0.01958, 0.4856, 0.02287, 0.4909, 0.01388, 0.4908, 0.01081, 0.4854, 0.5582, 0.7782, 0.5551, 0.7753, 0.5617, 0.7687, 0.5646, 0.7718, 0.8433, 0.4855, 0.8401, 0.4909, 0.8312, 0.491, 0.8345, 0.4857, 0.01707, 0.4798, 0.01958, 0.4856, 0.01081, 0.4854, 0.008477, 0.4796, 0.008477, 0.4796, 0.01081, 0.4854, 0.004386, 0.4851, 0.002184, 0.4793, 0.8456, 0.4797, 0.8433, 0.4855, 0.8345, 0.4857, 0.8371, 0.4799, 0.01537, 0.4736, 0.01707, 0.4798, 0.008477, 0.4796, 0.00691, 0.4735, 0.00691, 0.4735, 0.008477, 0.4796, 0.002184, 0.4793, 0.0007177, 0.4732, 0.8472, 0.4736, 0.8456, 0.4797, 0.8371, 0.4799, 0.8388, 0.4737, 0.01448, 0.4671, 0.01537, 0.4736, 0.00691, 0.4735, 0.006121, 0.467, 0.006121, 0.467, 0.00691, 0.4735, 0.0007177, 0.4732, 0.0, 0.4667, 0.848, 0.4671, 0.8472, 0.4736, 0.8388, 0.4737, 0.8397, 0.4672, 0.01441, 0.4603, 0.01448, 0.4671, 0.006121, 0.467, 0.00611, 0.4602, 0.00611, 0.4602, 0.006121, 0.467, 0.0, 0.4667, 3.562e-05, 0.4599, 0.848, 0.4603, 0.848, 0.4671, 0.8397, 0.4672, 0.8398, 0.4604, 0.01513, 0.4533, 0.01441, 0.4603, 0.00611, 0.4602, 0.00687, 0.4532, 0.00687, 0.4532, 0.00611, 0.4602, 3.562e-05, 0.4599, 0.0008222, 0.4529, 0.8473, 0.4533, 0.848, 0.4603, 0.8398, 0.4604, 0.839, 0.4534, 0.01663, 0.4461, 0.01513, 0.4533, 0.00687, 0.4532, 0.008385, 0.446, 0.008385, 0.446, 0.00687, 0.4532, 0.0008222, 0.4529, 0.00235, 0.4457, 0.8457, 0.4461, 0.8473, 0.4533, 0.839, 0.4534, 0.8375, 0.4462, 0.01886, 0.4389, 0.01663, 0.4461, 0.008385, 0.446, 0.01063, 0.4387, 0.01063, 0.4387, 0.008385, 0.446, 0.00235, 0.4457, 0.004603, 0.4384, 0.8435, 0.4388, 0.8457, 0.4461, 0.8375, 0.4462, 0.8353, 0.439, 0.3601, 0.7259, 0.3526, 0.7334, 0.342, 0.7306, 0.3496, 0.723, 0.3496, 0.723, 0.342, 0.7306, 0.3343, 0.7228, 0.3418, 0.7153, 0.3418, 0.7153, 0.3343, 0.7228, 0.3315, 0.7123, 0.339, 0.7048, 0.3526, 0.7334, 0.3452, 0.7406, 0.3348, 0.7378, 0.342, 0.7306, 0.342, 0.7306, 0.3348, 0.7378, 0.3271, 0.7301, 0.3343, 0.7228, 0.3343, 0.7228, 0.3271, 0.7301, 0.3243, 0.7196, 0.3315, 0.7123, 0.3452, 0.7406, 0.3382, 0.7474, 0.3278, 0.7446, 0.3348, 0.7378, 0.3348, 0.7378, 0.3278, 0.7446, 0.3203, 0.7371, 0.3271, 0.7301, 0.3271, 0.7301, 0.3203, 0.7371, 0.3175, 0.7267, 0.3243, 0.7196, 0.3382, 0.7474, 0.3314, 0.7538, 0.3213, 0.7511, 0.3278, 0.7446, 0.3278, 0.7446, 0.3213, 0.7511, 0.3138, 0.7436, 0.3203, 0.7371, 0.3203, 0.7371, 0.3138, 0.7436, 0.3111, 0.7335, 0.3175, 0.7267, 0.3314, 0.7538, 0.3251, 0.7597, 0.3151, 0.757, 0.3213, 0.7511, 0.3213, 0.7511, 0.3151, 0.757, 0.3078, 0.7497, 0.3138, 0.7436, 0.3138, 0.7436, 0.3078, 0.7497, 0.3052, 0.7398, 0.3111, 0.7335, 0.3251, 0.7597, 0.3192, 0.7651, 0.3095, 0.7625, 0.3151, 0.757, 0.3151, 0.757, 0.3095, 0.7625, 0.3024, 0.7554, 0.3078, 0.7497, 0.3078, 0.7497, 0.3024, 0.7554, 0.2998, 0.7457, 0.3052, 0.7398, 0.3192, 0.7651, 0.3139, 0.7699, 0.3044, 0.7674, 0.3095, 0.7625, 0.3095, 0.7625, 0.3044, 0.7674, 0.2975, 0.7604, 0.3024, 0.7554, 0.3024, 0.7554, 0.2975, 0.7604, 0.295, 0.751, 0.2998, 0.7457, 0.3139, 0.7699, 0.3092, 0.7741, 0.3, 0.7716, 0.3044, 0.7674, 0.3044, 0.7674, 0.3, 0.7716, 0.2932, 0.7649, 0.2975, 0.7604, 0.2975, 0.7604, 0.2932, 0.7649, 0.2908, 0.7557, 0.295, 0.751, 0.2598, 0.4958, 0.2638, 0.4909, 0.2728, 0.4908, 0.269, 0.4957, 0.3, 0.7716, 0.2962, 0.7753, 0.2896, 0.7687, 0.2932, 0.7649, 0.2984, 0.4958, 0.2946, 0.4909, 0.3036, 0.491, 0.3076, 0.4959, 0.2638, 0.4909, 0.2671, 0.4856, 0.2759, 0.4854, 0.2728, 0.4908, 0.2962, 0.7753, 0.2931, 0.7782, 0.2867, 0.7718, 0.2896, 0.7687, 0.2946, 0.4909, 0.2915, 0.4855, 0.3002, 0.4857, 0.3036, 0.491, 0.2671, 0.4856, 0.2696, 0.4798, 0.2782, 0.4796, 0.2759, 0.4854, 0.2759, 0.4854, 0.2782, 0.4796, 0.2845, 0.4793, 0.2823, 0.4851, 0.2915, 0.4855, 0.2891, 0.4797, 0.2977, 0.4799, 0.3002, 0.4857, 0.2696, 0.4798, 0.2713, 0.4736, 0.2798, 0.4735, 0.2782, 0.4796, 0.2782, 0.4796, 0.2798, 0.4735, 0.286, 0.4732, 0.2845, 0.4793, 0.2891, 0.4797, 0.2875, 0.4736, 0.296, 0.4737, 0.2977, 0.4799, 0.2713, 0.4736, 0.2722, 0.4671, 0.2806, 0.467, 0.2798, 0.4735, 0.2798, 0.4735, 0.2806, 0.467, 0.2867, 0.4667, 0.286, 0.4732, 0.2875, 0.4736, 0.2867, 0.4671, 0.2951, 0.4672, 0.296, 0.4737, 0.2722, 0.4671, 0.2723, 0.4603, 0.2806, 0.4602, 0.2806, 0.467, 0.2806, 0.467, 0.2806, 0.4602, 0.2867, 0.4599, 0.2867, 0.4667, 0.2867, 0.4671, 0.2867, 0.4603, 0.295, 0.4604, 0.2951, 0.4672, 0.2723, 0.4603, 0.2716, 0.4533, 0.2798, 0.4532, 0.2806, 0.4602, 0.2806, 0.4602, 0.2798, 0.4532, 0.2859, 0.4529, 0.2867, 0.4599, 0.2867, 0.4603, 0.2875, 0.4533, 0.2957, 0.4534, 0.295, 0.4604, 0.2716, 0.4533, 0.2701, 0.4461, 0.2783, 0.446, 0.2798, 0.4532, 0.2798, 0.4532, 0.2783, 0.446, 0.2844, 0.4457, 0.2859, 0.4529, 0.2875, 0.4533, 0.289, 0.4461, 0.2972, 0.4462, 0.2957, 0.4534, 0.2701, 0.4461, 0.2678, 0.4389, 0.2761, 0.4387, 0.2783, 0.446, 0.2783, 0.446, 0.2761, 0.4387, 0.2821, 0.4384, 0.2844, 0.4457, 0.289, 0.4461, 0.2913, 0.4388, 0.2995, 0.439, 0.2972, 0.4462, 0.2617, 0.9387, 0.1667, 0.6733, 0.1749, 0.6732, 0.27, 0.9386, 0.5719, 0.4385, 0.6659, 0.173, 0.672, 0.1734, 0.578, 0.4388, 0.578, 0.4388, 0.672, 0.1734, 0.6802, 0.1735, 0.5863, 0.439, 0.1139, 0.1735, 0.01886, 0.4389, 0.01063, 0.4387, 0.1057, 0.1734, 0.1057, 0.1734, 0.01063, 0.4387, 0.004603, 0.4384, 0.09969, 0.1731, 0.7473, 0.1734, 0.8435, 0.4388, 0.8353, 0.439, 0.7391, 0.1735, 0.3956, 0.1735, 0.2995, 0.439, 0.2913, 0.4388, 0.3874, 0.1734, 0.187, 0.1731, 0.2821, 0.4384, 0.2761, 0.4387, 0.181, 0.1734, 0.181, 0.1734, 0.2761, 0.4387, 0.2678, 0.4389, 0.1728, 0.1735, 0.1078, 0.6733, 0.01275, 0.9387, 0.004519, 0.9386, 0.09959, 0.6732, 0.4688, 0.173, 0.5628, 0.4385, 0.5567, 0.4388, 0.4627, 0.1734, 0.4627, 0.1734, 0.5567, 0.4388, 0.5484, 0.439, 0.4545, 0.1735, 0.04274, 0.4225, 0.1261, 0.1898, 0.1606, 0.1898, 0.244, 0.4225, 0.7391, 0.1735, 0.6802, 0.1735, 0.678, 0.0004269, 0.7417, 0.0004269, 0.1728, 0.1735, 0.1139, 0.1735, 0.1115, 0.0004164, 0.1752, 0.0004164, 0.6101, 0.4226, 0.6925, 0.1898, 0.727, 0.1898, 0.8113, 0.4226, 0.3234, 0.4226, 0.4077, 0.1898, 0.4422, 0.1898, 0.5246, 0.4226, 0.4545, 0.1735, 0.3956, 0.1735, 0.393, 0.0004269, 0.4568, 0.0004269, 0.03663, 0.9224, 0.12, 0.6896, 0.1545, 0.6896, 0.2379, 0.9224, 0.1667, 0.6733, 0.1078, 0.6733, 0.1054, 0.5003, 0.1691, 0.5003, 0.8017, 0.5002, 0.8099, 0.5024, 0.8159, 0.5084, 0.8181, 0.5166, 0.8181, 0.5804, 0.8159, 0.5886, 0.8099, 0.5946, 0.8017, 0.5968, 0.738, 0.5968, 0.7298, 0.5946, 0.7238, 0.5886, 0.7216, 0.5804, 0.7216, 0.5166, 0.7238, 0.5084, 0.7298, 0.5024, 0.738, 0.5002, 0.3601, 0.7259, 0.4912, 0.7259, 0.4988, 0.7334, 0.3526, 0.7334, 0.5124, 0.7048, 0.5124, 0.5737, 0.5198, 0.5661, 0.5198, 0.7123, 0.4912, 0.5525, 0.5018, 0.5554, 0.5095, 0.5631, 0.5124, 0.5737, 0.5124, 0.7048, 0.5095, 0.7153, 0.5018, 0.723, 0.4912, 0.7259, 0.3601, 0.7259, 0.3496, 0.723, 0.3418, 0.7153, 0.339, 0.7048, 0.339, 0.5737, 0.3418, 0.5631, 0.3496, 0.5554, 0.3601, 0.5525, 0.2701, 0.4461, 0.01663, 0.4461, 0.01886, 0.4389, 0.2678, 0.4389, 0.8375, 0.4462, 0.5841, 0.4462, 0.5863, 0.439, 0.8353, 0.439, 0.5198, 0.7123, 0.5198, 0.5661, 0.527, 0.5588, 0.527, 0.7196, 0.3526, 0.7334, 0.4988, 0.7334, 0.5061, 0.7406, 0.3452, 0.7406, 0.527, 0.7196, 0.527, 0.5588, 0.5339, 0.5517, 0.5339, 0.7267, 0.3452, 0.7406, 0.5061, 0.7406, 0.5132, 0.7474, 0.3382, 0.7474, 0.5339, 0.7267, 0.5339, 0.5517, 0.5403, 0.545, 0.5403, 0.7335, 0.3382, 0.7474, 0.5132, 0.7474, 0.5199, 0.7538, 0.3314, 0.7538, 0.5403, 0.7335, 0.5403, 0.545, 0.5462, 0.5386, 0.5462, 0.7398, 0.3314, 0.7538, 0.5199, 0.7538, 0.5263, 0.7597, 0.3251, 0.7597, 0.5462, 0.7398, 0.5462, 0.5386, 0.5516, 0.5328, 0.5516, 0.7457, 0.3251, 0.7597, 0.5263, 0.7597, 0.5321, 0.7651, 0.3192, 0.7651, 0.5516, 0.7457, 0.5516, 0.5328, 0.5564, 0.5274, 0.5564, 0.751, 0.3192, 0.7651, 0.5321, 0.7651, 0.5374, 0.7699, 0.3139, 0.7699, 0.8224, 0.5002, 0.5988, 0.5002, 0.5942, 0.4959, 0.8271, 0.4959, 0.2551, 0.5002, 0.03159, 0.5002, 0.02689, 0.4958, 0.2598, 0.4958, 0.8271, 0.4959, 0.5942, 0.4959, 0.5902, 0.491, 0.8312, 0.491, 0.2598, 0.4958, 0.02689, 0.4958, 0.02287, 0.4909, 0.2638, 0.4909, 0.8312, 0.491, 0.5902, 0.491, 0.587, 0.4857, 0.8345, 0.4857, 0.2638, 0.4909, 0.02287, 0.4909, 0.01958, 0.4856, 0.2671, 0.4856, 0.8345, 0.4857, 0.587, 0.4857, 0.5845, 0.4799, 0.8371, 0.4799, 0.2671, 0.4856, 0.01958, 0.4856, 0.01707, 0.4798, 0.2696, 0.4798, 0.8371, 0.4799, 0.5845, 0.4799, 0.5828, 0.4737, 0.8388, 0.4737, 0.2696, 0.4798, 0.01707, 0.4798, 0.01537, 0.4736, 0.2713, 0.4736, 0.8388, 0.4737, 0.5828, 0.4737, 0.582, 0.4672, 0.8397, 0.4672, 0.2713, 0.4736, 0.01537, 0.4736, 0.01448, 0.4671, 0.2722, 0.4671, 0.8397, 0.4672, 0.582, 0.4672, 0.5819, 0.4604, 0.8398, 0.4604, 0.2722, 0.4671, 0.01448, 0.4671, 0.01441, 0.4603, 0.2723, 0.4603, 0.8398, 0.4604, 0.5819, 0.4604, 0.5826, 0.4534, 0.839, 0.4534, 0.2723, 0.4603, 0.01441, 0.4603, 0.01513, 0.4533, 0.2716, 0.4533, 0.839, 0.4534, 0.5826, 0.4534, 0.5841, 0.4462, 0.8375, 0.4462, 0.2716, 0.4533, 0.01513, 0.4533, 0.01663, 0.4461, 0.2701, 0.4461, 0.339, 0.5737, 0.339, 0.7048, 0.3315, 0.7123, 0.3315, 0.5661, 0.5506, 0.4462, 0.2972, 0.4462, 0.2995, 0.439, 0.5484, 0.439, 0.3315, 0.5661, 0.3315, 0.7123, 0.3243, 0.7196, 0.3243, 0.5588, 0.3243, 0.5588, 0.3243, 0.7196, 0.3175, 0.7267, 0.3175, 0.5517, 0.3175, 0.5517, 0.3175, 0.7267, 0.3111, 0.7335, 0.3111, 0.545, 0.3111, 0.545, 0.3111, 0.7335, 0.3052, 0.7398, 0.3052, 0.5386, 0.3052, 0.5386, 0.3052, 0.7398, 0.2998, 0.7457, 0.2998, 0.5328, 0.2998, 0.5328, 0.2998, 0.7457, 0.295, 0.751, 0.295, 0.5274, 0.5359, 0.5002, 0.3124, 0.5002, 0.3076, 0.4959, 0.5405, 0.4959, 0.5405, 0.4959, 0.3076, 0.4959, 0.3036, 0.491, 0.5445, 0.491, 0.5445, 0.491, 0.3036, 0.491, 0.3002, 0.4857, 0.5477, 0.4857, 0.5477, 0.4857, 0.3002, 0.4857, 0.2977, 0.4799, 0.5502, 0.4799, 0.5502, 0.4799, 0.2977, 0.4799, 0.296, 0.4737, 0.5519, 0.4737, 0.5519, 0.4737, 0.296, 0.4737, 0.2951, 0.4672, 0.5528, 0.4672, 0.5528, 0.4672, 0.2951, 0.4672, 0.295, 0.4604, 0.5528, 0.4604, 0.5528, 0.4604, 0.295, 0.4604, 0.2957, 0.4534, 0.5521, 0.4534, 0.5521, 0.4534, 0.2957, 0.4534, 0.2972, 0.4462, 0.5506, 0.4462, 0.264, 0.946, 0.01052, 0.946, 0.01275, 0.9387, 0.2617, 0.9387, 0.4912, 0.5525, 0.3601, 0.5525, 0.3526, 0.545, 0.4988, 0.545, 0.2655, 0.9531, 0.009022, 0.9531, 0.01052, 0.946, 0.264, 0.946, 0.2662, 0.9601, 0.008297, 0.9601, 0.009022, 0.9531, 0.2655, 0.9531, 0.2661, 0.9669, 0.008372, 0.9669, 0.008297, 0.9601, 0.2662, 0.9601, 0.2652, 0.9734, 0.00926, 0.9734, 0.008372, 0.9669, 0.2661, 0.9669, 0.2635, 0.9796, 0.01096, 0.9796, 0.00926, 0.9734, 0.2652, 0.9734, 0.261, 0.9854, 0.01347, 0.9854, 0.01096, 0.9796, 0.2635, 0.9796, 0.2577, 0.9908, 0.01676, 0.9908, 0.01347, 0.9854, 0.261, 0.9854, 0.2537, 0.9956, 0.02078, 0.9956, 0.01676, 0.9908, 0.2577, 0.9908, 0.249, 1.0, 0.02548, 1.0, 0.02078, 0.9956, 0.2537, 0.9956, 0.5321, 0.5133, 0.3192, 0.5133, 0.3139, 0.5085, 0.5374, 0.5085, 0.5263, 0.5187, 0.3251, 0.5187, 0.3192, 0.5133, 0.5321, 0.5133, 0.5199, 0.5246, 0.3314, 0.5246, 0.3251, 0.5187, 0.5263, 0.5187, 0.5132, 0.531, 0.3382, 0.531, 0.3314, 0.5246, 0.5199, 0.5246, 0.5061, 0.5378, 0.3452, 0.5378, 0.3382, 0.531, 0.5132, 0.531, 0.4988, 0.545, 0.3526, 0.545, 0.3452, 0.5378, 0.5061, 0.5378, 0.2379, 0.9224, 0.1545, 0.6896, 0.1667, 0.6733, 0.2617, 0.9387, 0.6925, 0.1898, 0.6101, 0.4226, 0.5863, 0.439, 0.6802, 0.1735, 0.1261, 0.1898, 0.04274, 0.4225, 0.01886, 0.4389, 0.1139, 0.1735, 0.8113, 0.4226, 0.727, 0.1898, 0.7391, 0.1735, 0.8353, 0.439, 0.4077, 0.1898, 0.3234, 0.4226, 0.2995, 0.439, 0.3956, 0.1735, 0.244, 0.4225, 0.1606, 0.1898, 0.1728, 0.1735, 0.2678, 0.4389, 0.12, 0.6896, 0.03663, 0.9224, 0.01275, 0.9387, 0.1078, 0.6733, 0.5246, 0.4226, 0.4422, 0.1898, 0.4545, 0.1735, 0.5484, 0.439, 0.04274, 0.4225, 0.244, 0.4225, 0.2678, 0.4389, 0.01886, 0.4389, 0.1606, 0.1898, 0.1261, 0.1898, 0.1139, 0.1735, 0.1728, 0.1735, 0.727, 0.1898, 0.6925, 0.1898, 0.6802, 0.1735, 0.7391, 0.1735, 0.6101, 0.4226, 0.8113, 0.4226, 0.8353, 0.439, 0.5863, 0.439, 0.3234, 0.4226, 0.5246, 0.4226, 0.5484, 0.439, 0.2995, 0.439, 0.4422, 0.1898, 0.4077, 0.1898, 0.3956, 0.1735, 0.4545, 0.1735, 0.03663, 0.9224, 0.2379, 0.9224, 0.2617, 0.9387, 0.01275, 0.9387, 0.1545, 0.6896, 0.12, 0.6896, 0.1078, 0.6733, 0.1667, 0.6733])
me_cube.materials.append(mat_material)
me_cube.materials.append(mat_contents)
me_cube.use_mirror_vertex_groups = False
me_cube.update()

# ---- objects
ob_cube = bpy.data.objects.new('Cube', me_cube)

# ---- transforms, parenting, visibility, modifiers, constraints
ob_cube.location = (0.0, 0.0, 0.0)
ob_cube.lock_rotations_4d = False
ob_cube.empty_display_type = 'ARROWS'
ob_cube.lineart.crease_threshold = 0.0

# ---- collection membership
col_collection.objects.link(ob_cube)

# ---- scene / render settings (as saved in the file)
scene.frame_start = 1; scene.frame_end = 250; scene.frame_set(1)
scene.render.engine = 'BLENDER_EEVEE_NEXT'
scene.render.bake_bias = 0.0
scene.render.bake_samples = 0
scene.cycles.sampling_pattern = 'TABULATED_SOBOL'
scene.eevee.use_volume_custom_range = False
bpy.context.view_layer.update()

# ---- added for rendering (the .blend has no active camera and no usable light): camera, sun
cam_auto = bpy.data.cameras.new('AutoCamera')
cam_auto.lens = 50.0
cam_auto.sensor_width = 36.0
cam_auto.clip_end = 1000.0
ob_auto_camera = bpy.data.objects.new('AutoCamera', cam_auto)
scene.collection.objects.link(ob_auto_camera)
ob_auto_camera.location = (3.63822, -4.36586, 3.455)
ob_auto_camera.rotation_euler = (1.09748, -7.21219e-08, 0.694738)
scene.camera = ob_auto_camera
light_auto_sun = bpy.data.lights.new('AutoSun', 'SUN')
light_auto_sun.energy = 3.0
light_auto_sun.angle = 0.0523599
ob_auto_sun = bpy.data.objects.new('AutoSun', light_auto_sun)
scene.collection.objects.link(ob_auto_sun)
ob_auto_sun.rotation_euler = (0.872665, 0.174533, 0.523599)
bpy.context.view_layer.update()
